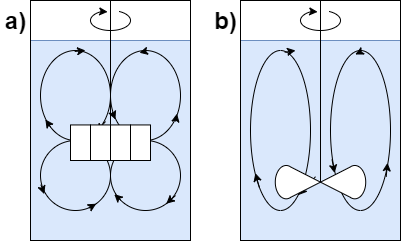

The diagram above was exported from draw.io. Its source (the exported page's mxGraphModel, read from the mxfile embedded in the PNG):
<mxGraphModel dx="868" dy="510" grid="1" gridSize="10" guides="1" tooltips="1" connect="1" arrows="1" fold="1" page="1" pageScale="1" pageWidth="850" pageHeight="1100" math="0" shadow="0">
  <root>
    <mxCell id="_JTwMiObgm-fn9CAoOm1-0" />
    <mxCell id="_JTwMiObgm-fn9CAoOm1-1" parent="_JTwMiObgm-fn9CAoOm1-0" />
    <mxCell id="_JTwMiObgm-fn9CAoOm1-3" value="" style="rounded=0;whiteSpace=wrap;html=1;fillColor=#dae8fc;strokeColor=#6c8ebf;" vertex="1" parent="_JTwMiObgm-fn9CAoOm1-1">
      <mxGeometry x="190" y="120" width="160" height="200" as="geometry" />
    </mxCell>
    <mxCell id="_JTwMiObgm-fn9CAoOm1-2" value="" style="rounded=0;whiteSpace=wrap;html=1;fillColor=none;" vertex="1" parent="_JTwMiObgm-fn9CAoOm1-1">
      <mxGeometry x="190" y="80" width="160" height="240" as="geometry" />
    </mxCell>
    <mxCell id="TOmcbIONJcnRlrqYbRcA-14" value="" style="group" vertex="1" connectable="0" parent="_JTwMiObgm-fn9CAoOm1-1">
      <mxGeometry x="250" y="90" width="40" height="20" as="geometry" />
    </mxCell>
    <mxCell id="TOmcbIONJcnRlrqYbRcA-10" value="" style="verticalLabelPosition=bottom;verticalAlign=top;html=1;shape=mxgraph.basic.arc;startAngle=0.07233837943026057;endAngle=0.9295062670518078;" vertex="1" parent="TOmcbIONJcnRlrqYbRcA-14">
      <mxGeometry width="40" height="20" as="geometry" />
    </mxCell>
    <mxCell id="TOmcbIONJcnRlrqYbRcA-13" value="" style="endArrow=classic;html=1;exitX=0.278;exitY=0.05;exitDx=0;exitDy=0;exitPerimeter=0;" edge="1" parent="TOmcbIONJcnRlrqYbRcA-14" source="TOmcbIONJcnRlrqYbRcA-10">
      <mxGeometry width="50" height="50" relative="1" as="geometry">
        <mxPoint x="11.428571428571427" y="46.666666666666664" as="sourcePoint" />
        <mxPoint x="17.142857142857142" y="1.3333333333333333" as="targetPoint" />
      </mxGeometry>
    </mxCell>
    <mxCell id="TOmcbIONJcnRlrqYbRcA-22" value="" style="group" vertex="1" connectable="0" parent="_JTwMiObgm-fn9CAoOm1-1">
      <mxGeometry x="270" y="220" width="70" height="70" as="geometry" />
    </mxCell>
    <mxCell id="TOmcbIONJcnRlrqYbRcA-23" value="" style="ellipse;whiteSpace=wrap;html=1;aspect=fixed;fillColor=none;" vertex="1" parent="TOmcbIONJcnRlrqYbRcA-22">
      <mxGeometry width="70" height="70" as="geometry" />
    </mxCell>
    <mxCell id="TOmcbIONJcnRlrqYbRcA-24" value="" style="endArrow=classic;html=1;entryX=0.054;entryY=0.766;entryDx=0;entryDy=0;exitX=0;exitY=1;exitDx=0;exitDy=0;entryPerimeter=0;" edge="1" parent="TOmcbIONJcnRlrqYbRcA-22" source="TOmcbIONJcnRlrqYbRcA-23" target="TOmcbIONJcnRlrqYbRcA-23">
      <mxGeometry width="50" height="50" relative="1" as="geometry">
        <mxPoint x="90" y="40" as="sourcePoint" />
        <mxPoint x="140" y="-10" as="targetPoint" />
      </mxGeometry>
    </mxCell>
    <mxCell id="TOmcbIONJcnRlrqYbRcA-25" value="" style="endArrow=classic;html=1;entryX=0.5;entryY=0;entryDx=0;entryDy=0;exitX=0.38;exitY=0.011;exitDx=0;exitDy=0;exitPerimeter=0;" edge="1" parent="TOmcbIONJcnRlrqYbRcA-22" source="TOmcbIONJcnRlrqYbRcA-23" target="TOmcbIONJcnRlrqYbRcA-23">
      <mxGeometry width="50" height="50" relative="1" as="geometry">
        <mxPoint x="20.251262658471205" y="69.7487373415288" as="sourcePoint" />
        <mxPoint x="13.779999999999973" y="63.620000000000005" as="targetPoint" />
      </mxGeometry>
    </mxCell>
    <mxCell id="TOmcbIONJcnRlrqYbRcA-26" value="" style="endArrow=classic;html=1;entryX=0.797;entryY=0.903;entryDx=0;entryDy=0;entryPerimeter=0;" edge="1" parent="TOmcbIONJcnRlrqYbRcA-22" target="TOmcbIONJcnRlrqYbRcA-23">
      <mxGeometry width="50" height="50" relative="1" as="geometry">
        <mxPoint x="65" y="55" as="sourcePoint" />
        <mxPoint x="60" y="62" as="targetPoint" />
      </mxGeometry>
    </mxCell>
    <mxCell id="TOmcbIONJcnRlrqYbRcA-27" value="" style="group" vertex="1" connectable="0" parent="_JTwMiObgm-fn9CAoOm1-1">
      <mxGeometry x="200" y="220" width="70" height="70" as="geometry" />
    </mxCell>
    <mxCell id="TOmcbIONJcnRlrqYbRcA-15" value="" style="ellipse;whiteSpace=wrap;html=1;aspect=fixed;fillColor=none;" vertex="1" parent="TOmcbIONJcnRlrqYbRcA-27">
      <mxGeometry width="70" height="70" as="geometry" />
    </mxCell>
    <mxCell id="TOmcbIONJcnRlrqYbRcA-16" value="" style="endArrow=classic;html=1;entryX=0.054;entryY=0.766;entryDx=0;entryDy=0;exitX=0.005;exitY=0.631;exitDx=0;exitDy=0;entryPerimeter=0;exitPerimeter=0;" edge="1" parent="TOmcbIONJcnRlrqYbRcA-27" source="TOmcbIONJcnRlrqYbRcA-15" target="TOmcbIONJcnRlrqYbRcA-15">
      <mxGeometry width="50" height="50" as="geometry">
        <mxPoint x="90" y="40" as="sourcePoint" />
        <mxPoint x="140" y="-10" as="targetPoint" />
      </mxGeometry>
    </mxCell>
    <mxCell id="TOmcbIONJcnRlrqYbRcA-17" value="" style="endArrow=classic;html=1;entryX=0.5;entryY=0;entryDx=0;entryDy=0;exitX=0.671;exitY=0.018;exitDx=0;exitDy=0;exitPerimeter=0;" edge="1" parent="TOmcbIONJcnRlrqYbRcA-27" source="TOmcbIONJcnRlrqYbRcA-15" target="TOmcbIONJcnRlrqYbRcA-15">
      <mxGeometry width="50" height="50" as="geometry">
        <mxPoint x="20.251262658471205" y="69.7487373415288" as="sourcePoint" />
        <mxPoint x="13.779999999999973" y="63.620000000000005" as="targetPoint" />
      </mxGeometry>
    </mxCell>
    <mxCell id="TOmcbIONJcnRlrqYbRcA-18" value="" style="endArrow=classic;html=1;entryX=0.797;entryY=0.903;entryDx=0;entryDy=0;entryPerimeter=0;exitX=0.692;exitY=0.964;exitDx=0;exitDy=0;exitPerimeter=0;" edge="1" parent="TOmcbIONJcnRlrqYbRcA-27" source="TOmcbIONJcnRlrqYbRcA-15" target="TOmcbIONJcnRlrqYbRcA-15">
      <mxGeometry width="50" height="50" as="geometry">
        <mxPoint x="65" y="55" as="sourcePoint" />
        <mxPoint x="60" y="62" as="targetPoint" />
      </mxGeometry>
    </mxCell>
    <mxCell id="TOmcbIONJcnRlrqYbRcA-38" value="" style="group;fillColor=none;" vertex="1" connectable="0" parent="_JTwMiObgm-fn9CAoOm1-1">
      <mxGeometry x="200" y="130" width="70" height="90" as="geometry" />
    </mxCell>
    <mxCell id="TOmcbIONJcnRlrqYbRcA-28" value="" style="ellipse;whiteSpace=wrap;html=1;fillColor=none;" vertex="1" parent="TOmcbIONJcnRlrqYbRcA-38">
      <mxGeometry width="70" height="90" as="geometry" />
    </mxCell>
    <mxCell id="TOmcbIONJcnRlrqYbRcA-31" value="" style="endArrow=classic;html=1;entryX=0.054;entryY=0.766;entryDx=0;entryDy=0;exitX=0;exitY=1;exitDx=0;exitDy=0;entryPerimeter=0;" edge="1" parent="TOmcbIONJcnRlrqYbRcA-38" source="TOmcbIONJcnRlrqYbRcA-28">
      <mxGeometry width="50" height="50" as="geometry">
        <mxPoint x="13.180194846603058" y="76.81980515339706" as="sourcePoint" />
        <mxPoint x="4.860000000000127" y="68.94000000000005" as="targetPoint" />
      </mxGeometry>
    </mxCell>
    <mxCell id="TOmcbIONJcnRlrqYbRcA-32" value="" style="endArrow=classic;html=1;entryX=0.5;entryY=0;entryDx=0;entryDy=0;exitX=0.38;exitY=0.011;exitDx=0;exitDy=0;exitPerimeter=0;" edge="1" parent="TOmcbIONJcnRlrqYbRcA-38">
      <mxGeometry width="50" height="50" as="geometry">
        <mxPoint x="34.200000000000045" y="0.9899999999998954" as="sourcePoint" />
        <mxPoint x="45" as="targetPoint" />
      </mxGeometry>
    </mxCell>
    <mxCell id="TOmcbIONJcnRlrqYbRcA-33" value="" style="endArrow=classic;html=1;entryX=0.801;entryY=0.903;entryDx=0;entryDy=0;entryPerimeter=0;" edge="1" parent="TOmcbIONJcnRlrqYbRcA-38" target="TOmcbIONJcnRlrqYbRcA-28">
      <mxGeometry width="50" height="50" as="geometry">
        <mxPoint x="65" y="71" as="sourcePoint" />
        <mxPoint x="71.73000000000002" y="81.26999999999987" as="targetPoint" />
      </mxGeometry>
    </mxCell>
    <mxCell id="TOmcbIONJcnRlrqYbRcA-39" value="" style="group" vertex="1" connectable="0" parent="_JTwMiObgm-fn9CAoOm1-1">
      <mxGeometry x="270" y="130" width="70" height="90" as="geometry" />
    </mxCell>
    <mxCell id="TOmcbIONJcnRlrqYbRcA-34" value="" style="ellipse;whiteSpace=wrap;html=1;fillColor=none;" vertex="1" parent="TOmcbIONJcnRlrqYbRcA-39">
      <mxGeometry width="70" height="90" as="geometry" />
    </mxCell>
    <mxCell id="TOmcbIONJcnRlrqYbRcA-35" value="" style="endArrow=classic;html=1;entryX=0.054;entryY=0.766;entryDx=0;entryDy=0;exitX=0.025;exitY=0.681;exitDx=0;exitDy=0;entryPerimeter=0;exitPerimeter=0;" edge="1" parent="TOmcbIONJcnRlrqYbRcA-39" source="TOmcbIONJcnRlrqYbRcA-34">
      <mxGeometry width="50" height="50" as="geometry">
        <mxPoint x="13.180194846603058" y="76.81980515339706" as="sourcePoint" />
        <mxPoint x="4.860000000000127" y="68.94000000000005" as="targetPoint" />
      </mxGeometry>
    </mxCell>
    <mxCell id="TOmcbIONJcnRlrqYbRcA-36" value="" style="endArrow=classic;html=1;entryX=0.413;entryY=0.025;entryDx=0;entryDy=0;exitX=0.38;exitY=0.011;exitDx=0;exitDy=0;exitPerimeter=0;entryPerimeter=0;" edge="1" parent="TOmcbIONJcnRlrqYbRcA-39" target="TOmcbIONJcnRlrqYbRcA-34">
      <mxGeometry width="50" height="50" as="geometry">
        <mxPoint x="34.200000000000045" y="0.9899999999998954" as="sourcePoint" />
        <mxPoint x="45" as="targetPoint" />
      </mxGeometry>
    </mxCell>
    <mxCell id="TOmcbIONJcnRlrqYbRcA-37" value="" style="endArrow=classic;html=1;entryX=0.95;entryY=0.702;entryDx=0;entryDy=0;entryPerimeter=0;" edge="1" parent="TOmcbIONJcnRlrqYbRcA-39" target="TOmcbIONJcnRlrqYbRcA-34">
      <mxGeometry width="50" height="50" as="geometry">
        <mxPoint x="65" y="71" as="sourcePoint" />
        <mxPoint x="71.73000000000002" y="81.26999999999987" as="targetPoint" />
      </mxGeometry>
    </mxCell>
    <mxCell id="TOmcbIONJcnRlrqYbRcA-2" value="" style="shape=mxgraph.pid.agitators.agitator_(turbine);html=1;pointerEvents=1;align=center;verticalLabelPosition=bottom;verticalAlign=top;dashed=0;" vertex="1" parent="_JTwMiObgm-fn9CAoOm1-1">
      <mxGeometry x="230" y="80" width="80" height="160" as="geometry" />
    </mxCell>
    <mxCell id="TOmcbIONJcnRlrqYbRcA-40" value="" style="rounded=0;whiteSpace=wrap;html=1;fillColor=#dae8fc;strokeColor=#6c8ebf;" vertex="1" parent="_JTwMiObgm-fn9CAoOm1-1">
      <mxGeometry x="400" y="120" width="160" height="200" as="geometry" />
    </mxCell>
    <mxCell id="TOmcbIONJcnRlrqYbRcA-41" value="" style="rounded=0;whiteSpace=wrap;html=1;fillColor=none;" vertex="1" parent="_JTwMiObgm-fn9CAoOm1-1">
      <mxGeometry x="400" y="80" width="160" height="240" as="geometry" />
    </mxCell>
    <mxCell id="TOmcbIONJcnRlrqYbRcA-42" value="" style="group" vertex="1" connectable="0" parent="_JTwMiObgm-fn9CAoOm1-1">
      <mxGeometry x="460" y="90" width="40" height="20" as="geometry" />
    </mxCell>
    <mxCell id="TOmcbIONJcnRlrqYbRcA-43" value="" style="verticalLabelPosition=bottom;verticalAlign=top;html=1;shape=mxgraph.basic.arc;startAngle=0.07233837943026057;endAngle=0.9295062670518078;" vertex="1" parent="TOmcbIONJcnRlrqYbRcA-42">
      <mxGeometry width="40" height="20" as="geometry" />
    </mxCell>
    <mxCell id="TOmcbIONJcnRlrqYbRcA-44" value="" style="endArrow=classic;html=1;exitX=0.278;exitY=0.05;exitDx=0;exitDy=0;exitPerimeter=0;" edge="1" parent="TOmcbIONJcnRlrqYbRcA-42" source="TOmcbIONJcnRlrqYbRcA-43">
      <mxGeometry width="50" height="50" relative="1" as="geometry">
        <mxPoint x="11.428571428571427" y="46.666666666666664" as="sourcePoint" />
        <mxPoint x="17.142857142857142" y="1.3333333333333333" as="targetPoint" />
      </mxGeometry>
    </mxCell>
    <mxCell id="TOmcbIONJcnRlrqYbRcA-60" value="" style="group" vertex="1" connectable="0" parent="_JTwMiObgm-fn9CAoOm1-1">
      <mxGeometry x="490" y="130" width="60" height="160" as="geometry" />
    </mxCell>
    <mxCell id="TOmcbIONJcnRlrqYbRcA-61" value="" style="ellipse;whiteSpace=wrap;html=1;fillColor=none;" vertex="1" parent="TOmcbIONJcnRlrqYbRcA-60">
      <mxGeometry width="60" height="160" as="geometry" />
    </mxCell>
    <mxCell id="TOmcbIONJcnRlrqYbRcA-62" value="" style="endArrow=classic;html=1;entryX=0.054;entryY=0.766;entryDx=0;entryDy=0;exitX=0.025;exitY=0.681;exitDx=0;exitDy=0;entryPerimeter=0;exitPerimeter=0;" edge="1" parent="TOmcbIONJcnRlrqYbRcA-60" source="TOmcbIONJcnRlrqYbRcA-61">
      <mxGeometry width="42.857142857142854" height="88.88888888888889" as="geometry">
        <mxPoint x="11.297309868516907" y="136.5685424949281" as="sourcePoint" />
        <mxPoint x="4.165714285714395" y="122.56000000000009" as="targetPoint" />
      </mxGeometry>
    </mxCell>
    <mxCell id="TOmcbIONJcnRlrqYbRcA-63" value="" style="endArrow=classic;html=1;entryX=0.413;entryY=0.025;entryDx=0;entryDy=0;exitX=0.38;exitY=0.011;exitDx=0;exitDy=0;exitPerimeter=0;entryPerimeter=0;" edge="1" parent="TOmcbIONJcnRlrqYbRcA-60" target="TOmcbIONJcnRlrqYbRcA-61">
      <mxGeometry width="42.857142857142854" height="88.88888888888889" as="geometry">
        <mxPoint x="29.314285714285752" y="1.759999999999814" as="sourcePoint" />
        <mxPoint x="38.57142857142857" as="targetPoint" />
      </mxGeometry>
    </mxCell>
    <mxCell id="TOmcbIONJcnRlrqYbRcA-64" value="" style="endArrow=classic;html=1;entryX=0.95;entryY=0.702;entryDx=0;entryDy=0;entryPerimeter=0;" edge="1" parent="TOmcbIONJcnRlrqYbRcA-60" target="TOmcbIONJcnRlrqYbRcA-61">
      <mxGeometry width="42.857142857142854" height="88.88888888888889" as="geometry">
        <mxPoint x="55.71428571428571" y="126.22222222222221" as="sourcePoint" />
        <mxPoint x="61.482857142857156" y="144.47999999999976" as="targetPoint" />
      </mxGeometry>
    </mxCell>
    <mxCell id="TOmcbIONJcnRlrqYbRcA-56" value="" style="ellipse;whiteSpace=wrap;html=1;fillColor=none;" vertex="1" parent="_JTwMiObgm-fn9CAoOm1-1">
      <mxGeometry x="410" y="130" width="60" height="160" as="geometry" />
    </mxCell>
    <mxCell id="TOmcbIONJcnRlrqYbRcA-57" value="" style="endArrow=classic;html=1;entryX=0.054;entryY=0.766;entryDx=0;entryDy=0;exitX=0;exitY=1;exitDx=0;exitDy=0;entryPerimeter=0;" edge="1" parent="_JTwMiObgm-fn9CAoOm1-1" source="TOmcbIONJcnRlrqYbRcA-56">
      <mxGeometry x="410" y="130" width="50" height="88.88888888888889" as="geometry">
        <mxPoint x="423.18019484660306" y="266.5685424949281" as="sourcePoint" />
        <mxPoint x="414.8600000000001" y="252.5600000000001" as="targetPoint" />
      </mxGeometry>
    </mxCell>
    <mxCell id="TOmcbIONJcnRlrqYbRcA-58" value="" style="endArrow=classic;html=1;entryX=0.5;entryY=0;entryDx=0;entryDy=0;exitX=0.38;exitY=0.011;exitDx=0;exitDy=0;exitPerimeter=0;" edge="1" parent="_JTwMiObgm-fn9CAoOm1-1">
      <mxGeometry x="410" y="130" width="50" height="88.88888888888889" as="geometry">
        <mxPoint x="444.20000000000005" y="131.75999999999982" as="sourcePoint" />
        <mxPoint x="455" y="130" as="targetPoint" />
      </mxGeometry>
    </mxCell>
    <mxCell id="TOmcbIONJcnRlrqYbRcA-59" value="" style="endArrow=classic;html=1;entryX=0.801;entryY=0.903;entryDx=0;entryDy=0;entryPerimeter=0;" edge="1" parent="_JTwMiObgm-fn9CAoOm1-1" target="TOmcbIONJcnRlrqYbRcA-56">
      <mxGeometry x="410" y="130" width="50" height="88.88888888888889" as="geometry">
        <mxPoint x="475" y="256.22222222222223" as="sourcePoint" />
        <mxPoint x="481.73" y="274.4799999999998" as="targetPoint" />
      </mxGeometry>
    </mxCell>
    <mxCell id="TOmcbIONJcnRlrqYbRcA-0" value="" style="shape=mxgraph.pid.agitators.agitator_(propeller);html=1;pointerEvents=1;align=center;verticalLabelPosition=bottom;verticalAlign=top;dashed=0;" vertex="1" parent="_JTwMiObgm-fn9CAoOm1-1">
      <mxGeometry x="434" y="80" width="92" height="200" as="geometry" />
    </mxCell>
    <mxCell id="_HwePFRDNIpqPQwEK-aZ-0" value="a)" style="text;strokeColor=none;fillColor=none;html=1;fontSize=24;fontStyle=1;verticalAlign=middle;align=center;fontColor=#000000;" vertex="1" parent="_JTwMiObgm-fn9CAoOm1-1">
      <mxGeometry x="160" y="80" width="30" height="40" as="geometry" />
    </mxCell>
    <mxCell id="_HwePFRDNIpqPQwEK-aZ-1" value="b)" style="text;strokeColor=none;fillColor=none;html=1;fontSize=24;fontStyle=1;verticalAlign=middle;align=center;fontColor=#000000;" vertex="1" parent="_JTwMiObgm-fn9CAoOm1-1">
      <mxGeometry x="370" y="80" width="30" height="40" as="geometry" />
    </mxCell>
  </root>
</mxGraphModel>